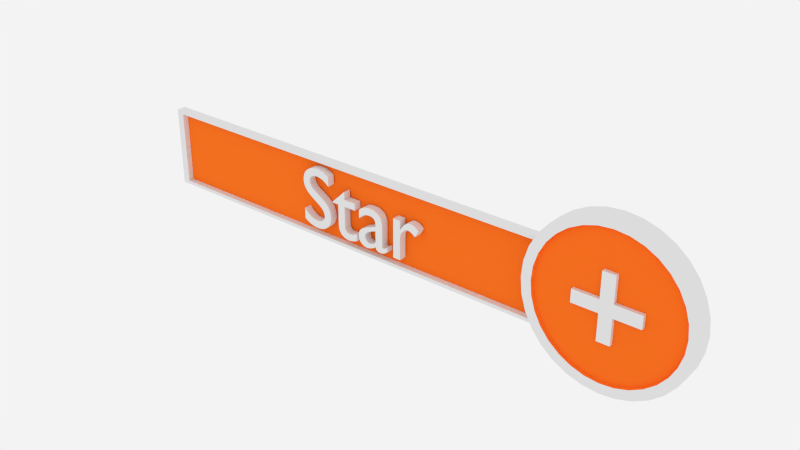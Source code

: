 # Source: Logo_Star.blend  (saved by Blender 2.63.0; exported with 4.5.12 LTS)
import bpy
from mathutils import Matrix  # noqa: F401  (used for matrix-valued properties, if any)

bpy.ops.wm.read_factory_settings(use_empty=True)
scene = bpy.context.scene
scene.name = 'Scene'

# ---- collections
col_collection_12 = bpy.data.collections.new('Collection 12'); scene.collection.children.link(col_collection_12)

# ---- materials (node trees are filled in below, after node groups)
mat_estrutura = bpy.data.materials.new('Estrutura')
mat_estrutura.alpha_threshold = 0.0
mat_estrutura.roughness = 0.5
mat_estrutura.line_color = (0.0, 0.0, 0.0, 1.0)
mat_cor_star = bpy.data.materials.new('Cor_Star')
mat_cor_star.alpha_threshold = 0.0
mat_cor_star.roughness = 0.5
mat_cor_star.line_color = (0.0, 0.0, 0.0, 1.0)

# ---- material node trees
mat_estrutura.use_nodes = True; mat_estrutura.node_tree.nodes.clear()
_N = mat_estrutura.node_tree.nodes; _L = mat_estrutura.node_tree.links
n0 = _N.new('ShaderNodeOutputMaterial'); n0.name = 'Material Output'; n0.location = (300, 300)
n0.width = 120
n1 = _N.new('ShaderNodeBsdfDiffuse'); n1.name = 'Diffuse BSDF'; n1.location = (10, 300)
_L.new(n1.outputs[0], n0.inputs[0])
n0.is_active_output = True
mat_cor_star.use_nodes = True; mat_cor_star.node_tree.nodes.clear()
_N = mat_cor_star.node_tree.nodes; _L = mat_cor_star.node_tree.links
n0 = _N.new('ShaderNodeOutputMaterial'); n0.name = 'Material Output'; n0.location = (412, 77)
n0.width = 120
n1 = _N.new('ShaderNodeBsdfDiffuse'); n1.name = 'Diffuse BSDF'; n1.location = (212, 77)
n1.inputs[0].default_value = (1.0, 0.2117, 0.01939, 1.0)
n1.inputs[1].default_value = 1.0
_L.new(n1.outputs[0], n0.inputs[0])
n0.is_active_output = True

# ---- world
world_world = bpy.data.worlds.new('World'); scene.world = world_world
world_world.color = (0.8971, 0.8971, 0.8971)
world_world.use_sun_shadow = False
world_world.sun_shadow_jitter_overblur = 0.0
world_world.cycles.sampling_method = 'MANUAL'
world_world.cycles.sample_map_resolution = 256

# ---- meshes
me_cylinder_002 = bpy.data.meshes.new('Cylinder.002')
me_cylinder_002.from_pydata([(7.069, 1.0, -1.0), (7.069, 1.0, 1.154), (7.264, 0.9808, -1.0), (7.264, 0.9808, 1.154), (7.451, 0.9239, -1.0), (7.451, 0.9239, 1.154), (7.624, 0.8315, -1.0), (7.624, 0.8315, 1.154), (7.776, 0.7071, -1.0), (7.776, 0.7071, 1.154), (7.9, 0.5556, -1.0), (7.9, 0.5556, 1.154), (7.992, 0.3827, -1.0), (7.992, 0.3827, 1.154), (8.049, 0.1951, -1.0), (8.049, 0.1951, 1.154), (8.069, 7.55e-08, -1.0), (8.069, 7.446e-08, 1.154), (8.049, -0.1951, -1.0), (8.049, -0.1951, 1.154), (7.992, -0.3827, -1.0), (7.992, -0.3827, 1.154), (7.9, -0.5556, -1.0), (7.9, -0.5556, 1.154), (7.776, -0.7071, -1.0), (7.776, -0.7071, 1.154), (7.624, -0.8315, -1.0), (7.624, -0.8315, 1.154), (7.451, -0.9239, -1.0), (7.451, -0.9239, 1.154), (7.264, -0.9808, -1.0), (7.264, -0.9808, 1.154), (7.069, -1.0, -1.0), (7.069, -1.0, 1.154), (6.873, -0.9808, -1.0), (6.873, -0.9808, 1.154), (6.686, -0.9239, -1.0), (6.686, -0.9239, 1.154), (6.513, -0.8315, -1.0), (6.513, -0.8315, 1.154), (6.361, -0.7071, -1.0), (6.361, -0.7071, 1.154), (6.237, -0.5556, -1.0), (6.237, -0.5556, 1.154), (6.145, -0.3827, -1.0), (6.145, -0.3827, 1.154), (6.088, -0.1951, -1.0), (6.088, -0.1951, 1.154), (6.069, 9.656e-07, -1.0), (6.069, 9.646e-07, 1.154), (6.088, 0.1951, -1.0), (6.088, 0.1951, 1.154), (6.145, 0.3827, -1.0), (6.145, 0.3827, 1.154), (6.237, 0.5556, -1.0), (6.237, 0.5556, 1.154), (6.361, 0.7071, -1.0), (6.361, 0.7071, 1.154), (6.513, 0.8315, -1.0), (6.513, 0.8315, 1.154), (6.686, 0.9239, -1.0), (6.686, 0.9239, 1.154), (6.873, 0.9808, -1.0), (6.873, 0.9808, 1.154), (7.069, 0.8771, 1.154), (7.24, 0.8603, 1.154), (7.404, 0.8104, 1.154), (7.556, 0.7293, 1.154), (7.689, 0.6202, 1.154), (7.798, 0.4873, 1.154), (7.879, 0.3357, 1.154), (7.929, 0.1711, 1.154), (7.946, 1.002e-07, 1.154), (7.929, -0.1711, 1.154), (7.879, -0.3357, 1.154), (7.798, -0.4873, 1.154), (7.689, -0.6202, 1.154), (7.556, -0.7293, 1.154), (7.404, -0.8104, 1.154), (7.24, -0.8603, 1.154), (7.069, -0.8771, 1.154), (6.897, -0.8603, 1.154), (6.733, -0.8104, 1.154), (6.581, -0.7293, 1.154), (6.448, -0.6202, 1.154), (6.339, -0.4873, 1.154), (6.258, -0.3357, 1.154), (6.208, -0.1711, 1.154), (6.191, 8.809e-07, 1.154), (6.208, 0.1711, 1.154), (6.258, 0.3357, 1.154), (6.339, 0.4873, 1.154), (6.448, 0.6202, 1.154), (6.581, 0.7293, 1.154), (6.733, 0.8104, 1.154), (6.897, 0.8603, 1.154), (7.069, 0.8771, 0.6289), (7.24, 0.8603, 0.6289), (7.404, 0.8104, 0.6289), (7.556, 0.7293, 0.6289), (7.689, 0.6202, 0.6289), (7.798, 0.4873, 0.6289), (7.879, 0.3357, 0.6289), (7.929, 0.1711, 0.6289), (7.946, 1.078e-07, 0.6289), (7.929, -0.1711, 0.6289), (7.879, -0.3357, 0.6289), (7.798, -0.4873, 0.6289), (7.689, -0.6202, 0.6289), (7.556, -0.7293, 0.6289), (7.404, -0.8104, 0.6289), (7.24, -0.8603, 0.6289), (7.069, -0.8771, 0.6289), (6.897, -0.8603, 0.6289), (6.733, -0.8104, 0.6289), (6.581, -0.7293, 0.6289), (6.448, -0.6202, 0.6289), (6.339, -0.4873, 0.6289), (6.258, -0.3357, 0.6289), (6.208, -0.1711, 0.6289), (6.191, 8.885e-07, 0.6289), (6.208, 0.1711, 0.6289), (6.258, 0.3357, 0.6289), (6.339, 0.4873, 0.6289), (6.448, 0.6202, 0.6289), (6.581, 0.7293, 0.6289), (6.733, 0.8104, 0.6289), (6.897, 0.8603, 0.6289), (7.069, 0.4031, 0.6289), (7.148, 0.4031, 0.6289), (7.225, 0.3773, 0.6289), (7.295, 0.3395, 0.6289), (7.357, 0.2888, 0.6289), (7.408, 0.2269, 0.6289), (7.446, 0.1563, 0.6289), (7.472, 0.07967, 0.6289), (7.472, 2.068e-07, 0.6289), (7.472, -0.07967, 0.6289), (7.446, -0.1563, 0.6289), (7.408, -0.2269, 0.6289), (7.357, -0.2888, 0.6289), (7.295, -0.3395, 0.6289), (7.225, -0.3773, 0.6289), (7.148, -0.4031, 0.6289), (7.069, -0.4031, 0.6289), (6.989, -0.4031, 0.6289), (6.912, -0.3773, 0.6289), (6.842, -0.3395, 0.6289), (6.78, -0.2888, 0.6289), (6.729, -0.2269, 0.6289), (6.691, -0.1563, 0.6289), (6.665, -0.07967, 0.6289), (6.665, 5.703e-07, 0.6289), (6.665, 0.07967, 0.6289), (6.691, 0.1563, 0.6289), (6.729, 0.2269, 0.6289), (6.78, 0.2888, 0.6289), (6.842, 0.3395, 0.6289), (6.912, 0.3773, 0.6289), (6.989, 0.4031, 0.6289), (6.989, 0.2722, 0.6289), (6.989, 0.1438, 0.6289), (6.989, 0.208, 0.6289), (6.989, 0.07967, 0.6289), (7.148, -0.07967, 0.6289), (6.989, -0.07967, 0.6289), (7.148, 0.07967, 0.6289), (6.989, 0.3363, 0.6289), (7.148, 0.1438, 0.6289), (7.148, 0.208, 0.6289), (7.148, 0.2722, 0.6289), (7.148, 0.3363, 0.6289), (7.148, -0.1438, 0.6289), (7.148, -0.208, 0.6289), (7.148, -0.2722, 0.6289), (7.148, -0.3363, 0.6289), (6.989, -0.1438, 0.6289), (6.989, -0.208, 0.6289), (6.989, -0.2722, 0.6289), (6.989, -0.3363, 0.6289), (7.069, 0.4031, 1.154), (7.148, 0.4031, 1.154), (7.472, 0.07967, 1.154), (7.472, 2.004e-07, 1.154), (7.472, -0.07967, 1.154), (7.148, -0.4031, 1.154), (7.069, -0.4031, 1.154), (6.989, -0.4031, 1.154), (6.665, -0.07967, 1.154), (6.665, 5.639e-07, 1.154), (6.665, 0.07967, 1.154), (6.989, 0.4031, 1.154), (7.148, 1.635e-07, 1.154), (7.069, 7.073e-08, 1.154), (6.989, 2.474e-07, 1.154), (6.989, 0.2722, 1.154), (6.989, 0.1438, 1.154), (6.989, 0.208, 1.154), (6.989, 0.07967, 1.154), (7.148, -0.07967, 1.154), (7.069, -0.07967, 1.154), (6.989, -0.07967, 1.154), (7.069, 0.07967, 1.154), (7.148, 0.07967, 1.154), (6.989, 0.3363, 1.154), (7.148, 0.1438, 1.154), (7.148, 0.208, 1.154), (7.148, 0.2722, 1.154), (7.148, 0.3363, 1.154), (7.069, 0.1454, 1.154), (7.069, 0.2111, 1.154), (7.069, 0.2769, 1.154), (7.069, 0.3426, 1.154), (7.148, -0.1438, 1.154), (7.148, -0.208, 1.154), (7.148, -0.2722, 1.154), (7.148, -0.3363, 1.154), (7.069, -0.1454, 1.154), (7.069, -0.2111, 1.154), (7.069, -0.2769, 1.154), (7.069, -0.3426, 1.154), (6.989, -0.1438, 1.154), (6.989, -0.208, 1.154), (6.989, -0.2722, 1.154), (6.989, -0.3363, 1.154), (0.6882, -0.5506, -0.8446), (3.563, 0.4746, -0.8446), (3.563, -0.5506, -0.8446), (0.6882, -0.03799, -0.8446), (3.563, -0.03799, -0.8446), (3.563, -0.03799, -0.3759), (2.126, 0.4746, -0.8446), (0.6882, 0.4746, -0.8446), (0.6882, -0.506, -0.8446), (5.001, -0.5506, -0.8446), (5.001, 0.4746, -0.8446), (3.563, -0.506, -0.8446), (3.563, 0.43, -0.8446), (2.126, -0.03799, -0.8446), (5.001, -0.03799, -0.8446), (3.563, -0.506, -0.3759), (3.563, 0.43, -0.3759), (5.001, -0.03799, -0.3759), (2.126, -0.03799, -0.3759), (5.001, -0.506, -0.8446), (2.126, -0.506, -0.3759), (0.6882, 0.43, -0.8446), (2.126, -0.506, -0.8446), (2.126, 0.43, -0.8446), (5.001, 0.43, -0.8446), (5.001, -0.506, -0.3759), (5.001, 0.43, -0.3759), (2.126, 0.43, -0.3759), (2.126, -0.5506, -0.8446), (0.6882, 0.43, 0.4589), (2.126, 0.4746, 0.461), (5.001, -0.5506, 0.461), (0.6882, -0.03799, 0.4589), (3.563, 0.4746, 0.461), (3.563, -0.5506, 0.461), (0.7866, 0.43, -0.3759), (3.563, -0.506, 0.461), (3.563, 0.43, 0.461), (2.126, -0.506, 0.461), (5.001, -0.506, 0.461), (0.7866, 0.43, -0.8446), (0.7866, -0.506, -0.8446), (0.7866, -0.506, -0.3759), (0.7866, -0.03799, -0.3759), (0.7866, -0.03799, -0.8446), (0.7866, -0.506, 0.461), (0.7866, -0.03799, 0.4589), (0.7866, -0.5506, 0.461), (0.7866, 0.4746, 0.461), (0.7866, 0.43, 0.461), (0.6882, -0.506, 0.4589), (5.001, 0.4746, 0.461), (2.126, -0.5506, 0.461), (5.001, 0.43, 0.461), (2.126, 0.43, 0.461), (0.7866, -0.5506, -0.8446), (0.7866, 0.4746, -0.8446), (0.6882, 0.4746, 0.4589), (0.6882, -0.5506, 0.4589), (6.222, -0.506, -0.8446), (6.222, 0.43, -0.8446), (6.138, -0.03799, -0.3759), (6.138, -0.03799, -0.8446), (6.222, -0.5506, -0.8446), (6.222, -0.506, -0.3759), (6.222, 0.43, -0.3759), (6.222, 0.4746, -0.8446), (6.222, 0.43, 0.461), (6.222, 0.4746, 0.461), (6.222, -0.5506, 0.461), (6.222, -0.506, 0.461)], [], [(0, 1, 3, 2), (2, 3, 5, 4), (4, 5, 7, 6), (6, 7, 9, 8), (8, 9, 11, 10), (10, 11, 13, 12), (12, 13, 15, 14), (14, 15, 17, 16), (16, 17, 19, 18), (18, 19, 21, 20), (20, 21, 23, 22), (22, 23, 25, 24), (24, 25, 27, 26), (26, 27, 29, 28), (28, 29, 31, 30), (30, 31, 33, 32), (32, 33, 35, 34), (34, 35, 37, 36), (36, 37, 39, 38), (38, 39, 41, 40), (40, 41, 43, 42), (42, 43, 45, 44), (44, 45, 47, 46), (46, 47, 49, 48), (48, 49, 51, 50), (50, 51, 53, 52), (52, 53, 55, 54), (54, 55, 57, 56), (56, 57, 59, 58), (58, 59, 61, 60), (11, 9, 68, 69), (62, 63, 1, 0), (60, 61, 63, 62), (0, 2, 4, 6, 8, 10, 12, 14, 16, 18, 20, 22, 24, 26, 28, 30, 32, 34, 36, 38, 40, 42, 44, 46, 48, 50, 52, 54, 56, 58, 60, 62), (85, 84, 116, 117), (9, 7, 67, 68), (7, 5, 66, 67), (5, 3, 65, 66), (1, 63, 95, 64), (63, 61, 94, 95), (61, 59, 93, 94), (59, 57, 92, 93), (57, 55, 91, 92), (55, 53, 90, 91), (53, 51, 89, 90), (51, 49, 88, 89), (49, 47, 87, 88), (47, 45, 86, 87), (3, 1, 64, 65), (45, 43, 85, 86), (43, 41, 84, 85), (41, 39, 83, 84), (39, 37, 82, 83), (37, 35, 81, 82), (35, 33, 80, 81), (33, 31, 79, 80), (31, 29, 78, 79), (29, 27, 77, 78), (27, 25, 76, 77), (25, 23, 75, 76), (23, 21, 74, 75), (21, 19, 73, 74), (19, 17, 72, 73), (17, 15, 71, 72), (15, 13, 70, 71), (13, 11, 69, 70), (120, 119, 151, 152), (82, 81, 113, 114), (79, 78, 110, 111), (76, 75, 107, 108), (73, 72, 104, 105), (70, 69, 101, 102), (67, 66, 98, 99), (64, 95, 127, 96), (93, 92, 124, 125), (90, 89, 121, 122), (87, 86, 118, 119), (84, 83, 115, 116), (81, 80, 112, 113), (78, 77, 109, 110), (75, 74, 106, 107), (72, 71, 103, 104), (69, 68, 100, 101), (66, 65, 97, 98), (95, 94, 126, 127), (92, 91, 123, 124), (89, 88, 120, 121), (86, 85, 117, 118), (83, 82, 114, 115), (80, 79, 111, 112), (77, 76, 108, 109), (74, 73, 105, 106), (71, 70, 102, 103), (68, 67, 99, 100), (65, 64, 96, 97), (94, 93, 125, 126), (91, 90, 122, 123), (88, 87, 119, 120), (117, 116, 148, 149), (114, 113, 145, 146), (111, 110, 142, 143), (108, 107, 139, 140), (105, 104, 136, 137), (102, 101, 133, 134), (99, 98, 130, 131), (96, 127, 159, 128), (125, 124, 156, 157), (122, 121, 153, 154), (119, 118, 150, 151), (116, 115, 147, 148), (113, 112, 144, 145), (110, 109, 141, 142), (107, 106, 138, 139), (104, 103, 135, 136), (101, 100, 132, 133), (98, 97, 129, 130), (127, 126, 158, 159), (124, 123, 155, 156), (121, 120, 152, 153), (118, 117, 149, 150), (115, 114, 146, 147), (112, 111, 143, 144), (109, 108, 140, 141), (106, 105, 137, 138), (103, 102, 134, 135), (100, 99, 131, 132), (97, 96, 128, 129), (126, 125, 157, 158), (123, 122, 154, 155), (174, 173, 214, 215), (205, 203, 166, 168), (221, 201, 165, 176), (203, 182, 135, 166), (224, 223, 178, 179), (163, 153, 190, 198), (128, 159, 191, 180), (204, 191, 159, 167), (179, 145, 187, 224), (167, 160, 195, 204), (137, 136, 183, 184), (172, 164, 199, 213), (175, 174, 215, 216), (164, 137, 184, 199), (152, 151, 188, 189), (222, 221, 176, 177), (162, 161, 196, 197), (201, 188, 151, 165), (216, 185, 143, 175), (129, 128, 180, 181), (159, 158, 157, 167), (167, 157, 156, 160), (160, 156, 155, 162), (162, 155, 154, 161), (161, 154, 153, 163), (166, 135, 134, 168), (168, 134, 133, 169), (169, 133, 132, 170), (170, 132, 131, 171), (131, 130, 129, 171), (171, 129, 181, 208), (208, 207, 170, 171), (206, 205, 168, 169), (144, 143, 185, 186), (173, 172, 213, 214), (153, 152, 189, 190), (223, 222, 177, 178), (161, 163, 198, 196), (143, 142, 141, 175), (175, 141, 140, 174), (174, 140, 139, 173), (173, 139, 138, 172), (172, 138, 137, 164), (165, 151, 150, 176), (176, 150, 149, 177), (177, 149, 148, 178), (178, 148, 147, 179), (147, 146, 145, 179), (208, 181, 180, 212), (224, 187, 186, 220), (199, 192, 193, 200), (198, 194, 193, 202), (204, 195, 211, 212), (191, 204, 212, 180), (213, 199, 200, 217), (194, 201, 200, 193), (196, 198, 202, 209), (192, 203, 202, 193), (199, 184, 183, 192), (192, 183, 182, 203), (188, 201, 194, 189), (189, 194, 198, 190), (207, 208, 212, 211), (206, 207, 211, 210), (205, 206, 210, 209), (203, 205, 209, 202), (195, 197, 210, 211), (197, 196, 209, 210), (201, 221, 217, 200), (221, 222, 218, 217), (222, 223, 219, 218), (223, 224, 220, 219), (185, 216, 220, 186), (216, 215, 219, 220), (215, 214, 218, 219), (214, 213, 217, 218), (145, 144, 186, 187), (160, 162, 197, 195), (136, 135, 182, 183), (207, 206, 169, 170), (248, 237, 229, 238), (251, 241, 230, 242), (229, 239, 244, 236), (228, 269, 266, 233), (280, 253, 277, 272), (230, 243, 245, 240), (261, 264, 250, 240), (247, 236, 227, 253), (291, 235, 276, 293), (269, 238, 247, 266), (238, 229, 236, 247), (265, 248, 238, 269), (237, 249, 239, 229), (246, 228, 257, 254), (281, 231, 248, 265), (286, 242, 250, 289), (242, 230, 240, 250), (290, 251, 242, 286), (289, 250, 264, 295), (241, 252, 243, 230), (263, 261, 240, 245), (275, 257, 228, 233), (256, 259, 227, 234), (226, 235, 249, 237), (232, 281, 265, 246), (231, 226, 237, 248), (281, 232, 282, 273), (272, 283, 225, 280), (255, 258, 226, 231), (236, 244, 234, 227), (294, 256, 234, 288), (235, 226, 258, 276), (260, 252, 279, 274), (263, 270, 272, 277), (264, 261, 259, 256), (243, 268, 267, 245), (295, 264, 256, 294), (254, 282, 232, 246), (252, 260, 268, 243), (273, 255, 231, 281), (233, 225, 283, 275), (261, 263, 277, 259), (252, 241, 262, 279), (276, 258, 262, 278), (253, 227, 259, 277), (293, 276, 278, 292), (241, 251, 278, 262), (273, 282, 254, 274), (233, 266, 280, 225), (255, 273, 274, 279), (271, 257, 275, 270), (274, 254, 257, 271), (270, 263, 245, 267), (258, 255, 279, 262), (270, 275, 283, 272), (292, 278, 251, 290), (274, 271, 268, 260), (271, 270, 267, 268), (246, 265, 269, 228), (266, 247, 253, 280), (235, 291, 285, 249), (244, 284, 288, 234), (249, 285, 287, 239), (239, 287, 284, 244)])
me_cylinder_002.polygons.foreach_set('material_index', [0, 0, 0, 0, 0, 0, 0, 0, 0, 0, 0, 0, 0, 0, 0, 0, 0, 0, 0, 0, 0, 0, 0, 0, 0, 0, 0, 0, 0, 0, 0, 0, 0, 1, 1, 0, 0, 0, 0, 0, 0, 0, 0, 0, 0, 0, 0, 0, 0, 0, 0, 0, 0, 0, 0, 0, 0, 0, 0, 0, 0, 0, 0, 0, 0, 0, 1, 1, 1, 1, 1, 1, 1, 1, 1, 1, 1, 1, 1, 1, 1, 1, 1, 1, 1, 1, 1, 1, 1, 1, 1, 1, 1, 1, 1, 1, 1, 1, 1, 1, 1, 1, 1, 1, 1, 1, 1, 1, 1, 1, 1, 1, 1, 1, 1, 1, 1, 1, 1, 1, 1, 1, 1, 1, 1, 1, 1, 1, 1, 0, 0, 0, 0, 0, 0, 0, 0, 0, 0, 0, 0, 0, 0, 0, 0, 0, 0, 0, 0, 1, 1, 1, 1, 1, 1, 1, 1, 1, 1, 0, 0, 0, 0, 0, 0, 0, 0, 1, 1, 1, 1, 1, 1, 1, 1, 1, 1, 0, 0, 0, 0, 0, 0, 0, 0, 0, 0, 0, 0, 0, 0, 0, 0, 0, 0, 0, 0, 0, 0, 0, 0, 0, 0, 0, 0, 0, 0, 0, 0, 1, 1, 1, 1, 0, 1, 0, 1, 0, 1, 1, 1, 1, 0, 1, 1, 1, 1, 0, 1, 0, 0, 0, 1, 1, 1, 0, 0, 0, 1, 0, 0, 0, 0, 0, 1, 0, 0, 1, 0, 0, 0, 0, 0, 0, 0, 0, 0, 1, 0, 0, 0, 0, 0, 0, 0, 0, 0, 1, 1, 1, 1, 1, 1])
_uv = me_cylinder_002.uv_layers.new(name='UVMap')
_uv.uv.foreach_set('vector', [0.1993, 0.427, 8.53e-05, 0.4276, 0.0, 0.3998, 0.1992, 0.3992, 0.7501, 0.3992, 0.9493, 0.3998, 0.9492, 0.4325, 0.75, 0.4318, 0.75, 0.4318, 0.9492, 0.4325, 0.9491, 0.4688, 0.7499, 0.4682, 0.7499, 0.4682, 0.9491, 0.4688, 0.949, 0.5073, 0.7498, 0.5067, 0.7498, 0.5067, 0.949, 0.5073, 0.9489, 0.5467, 0.7497, 0.546, 0.7497, 0.546, 0.9489, 0.5467, 0.9488, 0.5852, 0.7496, 0.5846, 0.7496, 0.5846, 0.9488, 0.5852, 0.9487, 0.6215, 0.7495, 0.6209, 0.7495, 0.6209, 0.9487, 0.6215, 0.9486, 0.6542, 0.7494, 0.6536, 0.7494, 0.6536, 0.9486, 0.6542, 0.9485, 0.682, 0.7493, 0.6814, 0.2, 0.9643, 0.0007806, 0.9649, 0.0006803, 0.9322, 0.1999, 0.9316, 0.1999, 0.9316, 0.0006803, 0.9322, 0.0005689, 0.8959, 0.1998, 0.8953, 0.1998, 0.8953, 0.0005689, 0.8959, 0.0004506, 0.8573, 0.1997, 0.8567, 0.1997, 0.8567, 0.0004506, 0.8573, 0.00033, 0.818, 0.1995, 0.8174, 0.1995, 0.8174, 0.00033, 0.818, 0.0002117, 0.7794, 0.1994, 0.7788, 0.1994, 0.7788, 0.0002117, 0.7794, 0.0001003, 0.7431, 0.1993, 0.7425, 0.1993, 0.7425, 0.0001003, 0.7431, 0.0, 0.7104, 0.1992, 0.7098, 0.9493, 0.9643, 0.7501, 0.9649, 0.7501, 0.9371, 0.9493, 0.9365, 0.9493, 0.9365, 0.7501, 0.9371, 0.75, 0.9044, 0.9492, 0.9038, 0.9492, 0.9038, 0.75, 0.9044, 0.7498, 0.8681, 0.949, 0.8675, 0.949, 0.8675, 0.7498, 0.8681, 0.7497, 0.8295, 0.9489, 0.8289, 0.9489, 0.8289, 0.7497, 0.8295, 0.7496, 0.7902, 0.9488, 0.7896, 0.9488, 0.7896, 0.7496, 0.7902, 0.7495, 0.7516, 0.9487, 0.751, 0.9487, 0.751, 0.7495, 0.7516, 0.7494, 0.7153, 0.9486, 0.7147, 0.9486, 0.7147, 0.7494, 0.7153, 0.7493, 0.6826, 0.9485, 0.682, 0.2002, 0.7092, 0.0009512, 0.7098, 0.0008659, 0.682, 0.2001, 0.6814, 0.2001, 0.6814, 0.0008659, 0.682, 0.0007656, 0.6493, 0.2, 0.6487, 0.2, 0.6487, 0.0007656, 0.6493, 0.0006542, 0.613, 0.1999, 0.6124, 0.1999, 0.6124, 0.0006542, 0.613, 0.0005359, 0.5745, 0.1997, 0.5738, 0.1997, 0.5738, 0.0005359, 0.5745, 0.0004153, 0.5351, 0.1996, 0.5345, 0.1996, 0.5345, 0.0004153, 0.5351, 0.000297, 0.4966, 0.1995, 0.496, 0.3992, 0.1799, 0.4068, 0.1414, 0.4304, 0.1485, 0.4237, 0.1823, 0.1994, 0.4596, 0.0001856, 0.4603, 8.53e-05, 0.4276, 0.1993, 0.427, 0.1995, 0.496, 0.000297, 0.4966, 0.0001856, 0.4603, 0.1994, 0.4596, 0.105, 0.3764, 0.07236, 0.3546, 0.04456, 0.3268, 0.02272, 0.2941, 0.007672, 0.2578, 1.231e-06, 0.2192, 0.0, 0.1799, 0.007668, 0.1414, 0.02271, 0.105, 0.04455, 0.07236, 0.07235, 0.04456, 0.105, 0.02272, 0.1414, 0.007672, 0.1799, 1.255e-06, 0.2192, 0.0, 0.2578, 0.007669, 0.2941, 0.02271, 0.3268, 0.04455, 0.3546, 0.07235, 0.3764, 0.105, 0.3915, 0.1414, 0.3992, 0.1799, 0.3992, 0.2192, 0.3915, 0.2578, 0.3764, 0.2941, 0.3546, 0.3268, 0.3268, 0.3546, 0.2941, 0.3764, 0.2578, 0.3915, 0.2192, 0.3992, 0.1799, 0.3992, 0.1414, 0.3915, 0.9205, 0.09435, 0.9206, 0.1288, 0.7987, 0.1292, 0.7986, 0.09472, 0.4068, 0.1414, 0.4219, 0.105, 0.4436, 0.1167, 0.4304, 0.1485, 0.4219, 0.105, 0.4437, 0.07235, 0.4628, 0.08799, 0.4436, 0.1167, 0.4437, 0.07235, 0.4715, 0.04456, 0.4871, 0.06361, 0.4628, 0.08799, 0.5042, 0.02271, 0.5405, 0.00767, 0.5477, 0.03125, 0.5158, 0.04445, 0.5405, 0.00767, 0.5791, 3.586e-08, 0.5815, 0.02452, 0.5477, 0.03125, 0.5791, 3.586e-08, 0.6184, 0.0, 0.616, 0.02452, 0.5815, 0.02452, 0.6184, 0.0, 0.657, 0.00767, 0.6498, 0.03125, 0.616, 0.02452, 0.657, 0.00767, 0.6933, 0.02271, 0.6817, 0.04445, 0.6498, 0.03125, 0.6933, 0.02271, 0.726, 0.04456, 0.7103, 0.06361, 0.6817, 0.04445, 0.726, 0.04456, 0.7538, 0.07235, 0.7347, 0.08799, 0.7103, 0.06361, 0.7538, 0.07235, 0.7756, 0.105, 0.7539, 0.1167, 0.7347, 0.08799, 0.7756, 0.105, 0.7906, 0.1414, 0.7671, 0.1485, 0.7539, 0.1167, 0.7906, 0.1414, 0.7983, 0.1799, 0.7738, 0.1823, 0.7671, 0.1485, 0.4715, 0.04456, 0.5042, 0.02271, 0.5158, 0.04445, 0.4871, 0.06361, 0.7983, 0.1799, 0.7983, 0.2192, 0.7738, 0.2168, 0.7738, 0.1823, 0.7983, 0.2192, 0.7906, 0.2578, 0.7671, 0.2506, 0.7738, 0.2168, 0.7906, 0.2578, 0.7756, 0.2941, 0.7539, 0.2825, 0.7671, 0.2506, 0.7756, 0.2941, 0.7538, 0.3268, 0.7347, 0.3112, 0.7539, 0.2825, 0.7538, 0.3268, 0.726, 0.3546, 0.7103, 0.3356, 0.7347, 0.3112, 0.726, 0.3546, 0.6933, 0.3764, 0.6817, 0.3547, 0.7103, 0.3356, 0.6933, 0.3764, 0.657, 0.3915, 0.6498, 0.3679, 0.6817, 0.3547, 0.657, 0.3915, 0.6184, 0.3992, 0.616, 0.3746, 0.6498, 0.3679, 0.6184, 0.3992, 0.5791, 0.3992, 0.5815, 0.3746, 0.616, 0.3746, 0.5791, 0.3992, 0.5405, 0.3915, 0.5477, 0.3679, 0.5815, 0.3746, 0.5405, 0.3915, 0.5042, 0.3764, 0.5158, 0.3547, 0.5477, 0.3679, 0.5042, 0.3764, 0.4715, 0.3546, 0.4871, 0.3356, 0.5158, 0.3547, 0.4715, 0.3546, 0.4437, 0.3268, 0.4628, 0.3112, 0.4871, 0.3356, 0.4437, 0.3268, 0.4219, 0.2941, 0.4436, 0.2825, 0.4628, 0.3112, 0.4219, 0.2941, 0.4068, 0.2578, 0.4304, 0.2506, 0.4436, 0.2825, 0.4068, 0.2578, 0.3992, 0.2192, 0.4237, 0.2168, 0.4304, 0.2506, 0.3992, 0.2192, 0.3992, 0.1799, 0.4237, 0.1823, 0.4237, 0.2168, 0.6858, 0.4382, 0.7102, 0.4626, 0.6379, 0.5219, 0.6255, 0.5117, 0.9208, 0.1945, 0.9209, 0.2232, 0.799, 0.2236, 0.7989, 0.1949, 0.5211, 0.7779, 0.5212, 0.8098, 0.3993, 0.8102, 0.3992, 0.7783, 0.5214, 0.8781, 0.5215, 0.9119, 0.3997, 0.9123, 0.3996, 0.8785, 0.2765, 0.919, 0.2766, 0.8947, 0.3985, 0.895, 0.3984, 0.9194, 0.2768, 0.8341, 0.2769, 0.8003, 0.3988, 0.8007, 0.3987, 0.8345, 0.2771, 0.732, 0.2772, 0.7002, 0.3991, 0.7005, 0.399, 0.7324, 0.3984, 0.4235, 0.3985, 0.4522, 0.2766, 0.4526, 0.2765, 0.4239, 0.3987, 0.5179, 0.3988, 0.5524, 0.2769, 0.5527, 0.2768, 0.5183, 0.399, 0.6181, 0.3991, 0.6467, 0.2772, 0.6471, 0.2771, 0.6184, 0.9203, 0.02867, 0.9204, 0.06053, 0.7985, 0.0609, 0.7984, 0.02905, 0.9206, 0.1288, 0.9207, 0.1627, 0.7988, 0.163, 0.7987, 0.1292, 0.9209, 0.2232, 0.921, 0.2476, 0.7991, 0.2479, 0.799, 0.2236, 0.5212, 0.8098, 0.5213, 0.8436, 0.3994, 0.844, 0.3993, 0.8102, 0.5215, 0.9119, 0.5216, 0.9438, 0.3998, 0.9442, 0.3997, 0.9123, 0.2766, 0.8947, 0.2767, 0.866, 0.3986, 0.8664, 0.3985, 0.895, 0.2769, 0.8003, 0.277, 0.7658, 0.3989, 0.7662, 0.3988, 0.8007, 0.2772, 0.7002, 0.2773, 0.6715, 0.3992, 0.6719, 0.3991, 0.7005, 0.3985, 0.4522, 0.3986, 0.4841, 0.2767, 0.4844, 0.2766, 0.4526, 0.3988, 0.5524, 0.3989, 0.5862, 0.277, 0.5866, 0.2769, 0.5527, 0.3991, 0.6467, 0.3992, 0.6711, 0.2773, 0.6715, 0.2772, 0.6471, 0.9204, 0.06053, 0.9205, 0.09435, 0.7986, 0.09472, 0.7985, 0.0609, 0.9207, 0.1627, 0.9208, 0.1945, 0.7989, 0.1949, 0.7988, 0.163, 0.521, 0.7493, 0.5211, 0.7779, 0.3992, 0.7783, 0.3992, 0.7496, 0.5213, 0.8436, 0.5214, 0.8781, 0.3996, 0.8785, 0.3994, 0.844, 0.5216, 0.9438, 0.5217, 0.9725, 0.3998, 0.9728, 0.3998, 0.9442, 0.2767, 0.866, 0.2768, 0.8341, 0.3987, 0.8345, 0.3986, 0.8664, 0.277, 0.7658, 0.2771, 0.732, 0.399, 0.7324, 0.3989, 0.7662, 0.3983, 0.3992, 0.3984, 0.4235, 0.2765, 0.4239, 0.2764, 0.3995, 0.3986, 0.4841, 0.3987, 0.5179, 0.2768, 0.5183, 0.2767, 0.4844, 0.3989, 0.5862, 0.399, 0.6181, 0.2771, 0.6184, 0.277, 0.5866, 0.9202, 0.0, 0.9203, 0.02867, 0.7984, 0.02905, 0.7983, 0.0003739, 0.7425, 0.5232, 0.7493, 0.557, 0.6557, 0.5662, 0.6526, 0.5504, 0.7425, 0.6253, 0.7293, 0.6571, 0.6468, 0.6132, 0.6526, 0.598, 0.6858, 0.7102, 0.6571, 0.7293, 0.6128, 0.6464, 0.6266, 0.6379, 0.5915, 0.7493, 0.557, 0.7493, 0.5662, 0.6557, 0.5822, 0.6557, 0.4913, 0.7293, 0.4626, 0.7102, 0.5229, 0.6367, 0.5353, 0.6468, 0.4191, 0.6571, 0.4059, 0.6253, 0.4958, 0.598, 0.502, 0.6128, 0.3992, 0.557, 0.4059, 0.5232, 0.4958, 0.5504, 0.4927, 0.5662, 0.4382, 0.4626, 0.4626, 0.4382, 0.5219, 0.5106, 0.5117, 0.5229, 0.5232, 0.4059, 0.557, 0.3992, 0.5662, 0.4927, 0.5504, 0.4958, 0.6253, 0.4059, 0.6571, 0.4191, 0.6132, 0.5016, 0.598, 0.4958, 0.7102, 0.4626, 0.7293, 0.4913, 0.6464, 0.5356, 0.6379, 0.5219, 0.7493, 0.557, 0.7493, 0.5915, 0.6557, 0.5822, 0.6557, 0.5662, 0.7293, 0.6571, 0.7102, 0.6858, 0.6367, 0.6255, 0.6468, 0.6132, 0.6571, 0.7293, 0.6253, 0.7425, 0.598, 0.6526, 0.6128, 0.6464, 0.557, 0.7493, 0.5232, 0.7425, 0.5504, 0.6526, 0.5662, 0.6557, 0.4626, 0.7102, 0.4382, 0.6858, 0.5106, 0.6266, 0.5229, 0.6367, 0.4059, 0.6253, 0.3992, 0.5915, 0.4927, 0.5822, 0.4958, 0.598, 0.4059, 0.5232, 0.4191, 0.4913, 0.5016, 0.5353, 0.4958, 0.5504, 0.4626, 0.4382, 0.4913, 0.4191, 0.5356, 0.502, 0.5219, 0.5106, 0.557, 0.3992, 0.5915, 0.3992, 0.5822, 0.4927, 0.5662, 0.4927, 0.6571, 0.4191, 0.6858, 0.4382, 0.6255, 0.5117, 0.6132, 0.5016, 0.7293, 0.4913, 0.7425, 0.5232, 0.6526, 0.5504, 0.6464, 0.5356, 0.7493, 0.5915, 0.7425, 0.6253, 0.6526, 0.598, 0.6557, 0.5822, 0.7102, 0.6858, 0.6858, 0.7102, 0.6266, 0.6379, 0.6367, 0.6255, 0.6253, 0.7425, 0.5915, 0.7493, 0.5822, 0.6557, 0.598, 0.6526, 0.5232, 0.7425, 0.4913, 0.7293, 0.5353, 0.6468, 0.5504, 0.6526, 0.4382, 0.6858, 0.4191, 0.6571, 0.502, 0.6128, 0.5106, 0.6266, 0.3992, 0.5915, 0.3992, 0.557, 0.4927, 0.5662, 0.4927, 0.5822, 0.4191, 0.4913, 0.4382, 0.4626, 0.5117, 0.5229, 0.5016, 0.5353, 0.4913, 0.4191, 0.5232, 0.4059, 0.5504, 0.4958, 0.5356, 0.502, 0.5915, 0.3992, 0.6253, 0.4059, 0.598, 0.4958, 0.5822, 0.4927, 0.2305, 0.9053, 0.2206, 0.9053, 0.22, 0.7367, 0.23, 0.7367, 0.9612, 3.052e-05, 0.9711, 0.0, 0.9716, 0.1686, 0.9617, 0.1686, 0.2409, 0.3993, 0.2508, 0.3993, 0.2503, 0.5679, 0.2404, 0.5679, 0.921, 0.1689, 0.9711, 0.1687, 0.9716, 0.3373, 0.9215, 0.3375, 0.211, 0.3992, 0.221, 0.3992, 0.2205, 0.5678, 0.2105, 0.5678, 0.7093, 0.9179, 0.6592, 0.918, 0.6587, 0.7494, 0.7088, 0.7493, 0.7369, 0.9179, 0.7246, 0.9179, 0.7241, 0.7493, 0.7364, 0.7493, 0.9896, 0.6821, 1.0, 0.6822, 0.9995, 0.8508, 0.9891, 0.8507, 0.2105, 0.5678, 0.2002, 0.5677, 0.2007, 0.3992, 0.211, 0.3992, 0.9891, 0.8507, 0.9792, 0.8507, 0.9797, 0.6821, 0.9896, 0.6821, 0.2764, 0.9051, 0.2641, 0.9051, 0.2636, 0.7365, 0.2759, 0.7365, 0.2106, 0.9053, 0.2007, 0.9054, 0.2002, 0.7368, 0.2101, 0.7368, 0.2405, 0.9052, 0.2305, 0.9053, 0.23, 0.7367, 0.2399, 0.7367, 0.2508, 0.7365, 0.2007, 0.7366, 0.2002, 0.5681, 0.2503, 0.5679, 0.2636, 0.5678, 0.2512, 0.5677, 0.2517, 0.3992, 0.2641, 0.3992, 0.2309, 0.3993, 0.2409, 0.3993, 0.2404, 0.5679, 0.2304, 0.5678, 0.9692, 0.8507, 0.9593, 0.8506, 0.9598, 0.682, 0.9698, 0.6821, 0.9499, 0.5133, 1.0, 0.5134, 0.9995, 0.682, 0.9493, 0.6819, 0.2399, 0.7367, 0.2503, 0.7366, 0.2508, 0.9052, 0.2405, 0.9052, 0.7493, 0.9179, 0.7369, 0.9179, 0.7364, 0.7493, 0.7488, 0.7493, 0.5219, 0.5106, 0.5356, 0.502, 0.5504, 0.4958, 0.5322, 0.5191, 0.5322, 0.5191, 0.5504, 0.4958, 0.5662, 0.4927, 0.5422, 0.5272, 0.5422, 0.5272, 0.5662, 0.4927, 0.5822, 0.4927, 0.5521, 0.5354, 0.5521, 0.5354, 0.5822, 0.4927, 0.598, 0.4958, 0.5621, 0.5436, 0.5621, 0.5436, 0.598, 0.4958, 0.6132, 0.5016, 0.572, 0.5517, 0.5517, 0.5764, 0.5106, 0.6266, 0.502, 0.6128, 0.5418, 0.5683, 0.5418, 0.5683, 0.502, 0.6128, 0.4958, 0.598, 0.5318, 0.5601, 0.5318, 0.5601, 0.4958, 0.598, 0.4927, 0.5822, 0.5219, 0.5519, 0.5219, 0.5519, 0.4927, 0.5822, 0.4927, 0.5662, 0.5119, 0.5438, 0.4927, 0.5662, 0.4958, 0.5504, 0.5016, 0.5353, 0.5119, 0.5438, 0.9318, 0.1687, 0.9215, 0.1687, 0.921, 0.0001538, 0.9313, 0.000122, 0.9313, 0.000122, 0.9413, 9.151e-05, 0.9418, 0.1687, 0.9318, 0.1687, 0.9512, 6.104e-05, 0.9612, 3.052e-05, 0.9617, 0.1686, 0.9517, 0.1686, 0.2636, 0.7364, 0.2512, 0.7364, 0.2517, 0.5678, 0.2641, 0.5679, 0.2206, 0.9053, 0.2106, 0.9053, 0.2101, 0.7368, 0.22, 0.7367, 0.2759, 0.5678, 0.2636, 0.5678, 0.2641, 0.3992, 0.2764, 0.3992, 0.221, 0.3992, 0.2309, 0.3993, 0.2304, 0.5678, 0.2205, 0.5678, 0.9593, 0.8506, 0.9493, 0.8506, 0.9499, 0.682, 0.9598, 0.682, 0.6266, 0.6379, 0.6128, 0.6464, 0.598, 0.6526, 0.6162, 0.6294, 0.6162, 0.6294, 0.598, 0.6526, 0.5822, 0.6557, 0.6063, 0.6212, 0.6063, 0.6212, 0.5822, 0.6557, 0.5662, 0.6557, 0.5963, 0.613, 0.5963, 0.613, 0.5662, 0.6557, 0.5504, 0.6526, 0.5864, 0.6049, 0.5864, 0.6049, 0.5504, 0.6526, 0.5353, 0.6468, 0.5764, 0.5967, 0.5967, 0.572, 0.6379, 0.5219, 0.6464, 0.5356, 0.6067, 0.5801, 0.6067, 0.5801, 0.6464, 0.5356, 0.6526, 0.5504, 0.6166, 0.5883, 0.6166, 0.5883, 0.6526, 0.5504, 0.6557, 0.5662, 0.6266, 0.5965, 0.6266, 0.5965, 0.6557, 0.5662, 0.6557, 0.5822, 0.6365, 0.6047, 0.6557, 0.5822, 0.6526, 0.598, 0.6468, 0.6132, 0.6365, 0.6047, 0.5312, 0.7813, 0.5217, 0.7719, 0.533, 0.7606, 0.5416, 0.7692, 0.6492, 0.8541, 0.6587, 0.8636, 0.6474, 0.8749, 0.6388, 0.8663, 0.5902, 0.8403, 0.5789, 0.829, 0.5902, 0.8178, 0.6015, 0.829, 0.5902, 0.7951, 0.6015, 0.8064, 0.5902, 0.8178, 0.5789, 0.8065, 0.5538, 0.7587, 0.5629, 0.7678, 0.5509, 0.7785, 0.5416, 0.7692, 0.5443, 0.7493, 0.5538, 0.7587, 0.5416, 0.7692, 0.533, 0.7606, 0.5993, 0.8494, 0.5902, 0.8403, 0.6015, 0.829, 0.6108, 0.8384, 0.6015, 0.8064, 0.6128, 0.8177, 0.6015, 0.829, 0.5902, 0.8178, 0.5811, 0.786, 0.5902, 0.7951, 0.5789, 0.8065, 0.5696, 0.7971, 0.5789, 0.829, 0.5676, 0.8177, 0.5789, 0.8065, 0.5902, 0.8178, 0.5902, 0.8403, 0.5443, 0.8862, 0.533, 0.8749, 0.5789, 0.829, 0.5789, 0.829, 0.533, 0.8749, 0.5217, 0.8636, 0.5676, 0.8177, 0.6587, 0.7719, 0.6128, 0.8177, 0.6015, 0.8064, 0.6474, 0.7606, 0.6474, 0.7606, 0.6015, 0.8064, 0.5902, 0.7951, 0.6361, 0.7493, 0.5403, 0.7904, 0.5312, 0.7813, 0.5416, 0.7692, 0.5509, 0.7785, 0.5494, 0.7995, 0.5403, 0.7904, 0.5509, 0.7785, 0.5602, 0.7878, 0.5585, 0.8086, 0.5494, 0.7995, 0.5602, 0.7878, 0.5696, 0.7971, 0.5676, 0.8177, 0.5585, 0.8086, 0.5696, 0.7971, 0.5789, 0.8065, 0.5629, 0.7678, 0.572, 0.7769, 0.5602, 0.7878, 0.5509, 0.7785, 0.572, 0.7769, 0.5811, 0.786, 0.5696, 0.7971, 0.5602, 0.7878, 0.6128, 0.8177, 0.6219, 0.8268, 0.6108, 0.8384, 0.6015, 0.829, 0.6219, 0.8268, 0.631, 0.8359, 0.6201, 0.8477, 0.6108, 0.8384, 0.631, 0.8359, 0.6401, 0.845, 0.6295, 0.857, 0.6201, 0.8477, 0.6401, 0.845, 0.6492, 0.8541, 0.6388, 0.8663, 0.6295, 0.857, 0.6361, 0.8862, 0.6266, 0.8767, 0.6388, 0.8663, 0.6474, 0.8749, 0.6266, 0.8767, 0.6175, 0.8676, 0.6295, 0.857, 0.6388, 0.8663, 0.6175, 0.8676, 0.6084, 0.8585, 0.6201, 0.8477, 0.6295, 0.857, 0.6084, 0.8585, 0.5993, 0.8494, 0.6108, 0.8384, 0.6201, 0.8477, 0.2759, 0.7365, 0.2636, 0.7364, 0.2641, 0.5679, 0.2764, 0.5679, 0.9792, 0.8507, 0.9692, 0.8507, 0.9698, 0.6821, 0.9797, 0.6821, 0.2641, 0.9051, 0.2517, 0.9051, 0.2512, 0.7366, 0.2636, 0.7365, 0.9413, 9.151e-05, 0.9512, 6.104e-05, 0.9517, 0.1686, 0.9418, 0.1687, 0.05167, 0.7256, 0.05241, 0.4838, 0.1033, 0.4839, 0.1026, 0.7257, 0.2598, 0.7259, 0.2591, 0.4841, 0.31, 0.4839, 0.3107, 0.7257, 0.1033, 0.4839, 0.1041, 0.2421, 0.155, 0.2423, 0.1543, 0.4841, 0.1018, 0.9675, 0.1022, 0.8466, 0.1531, 0.8468, 0.1528, 0.9677, 0.8056, 0.8463, 0.8053, 0.7254, 0.8053, 0.7254, 0.8056, 0.8463, 0.31, 0.4839, 0.3092, 0.2421, 0.3602, 0.242, 0.3609, 0.4838, 0.3609, 0.4838, 0.3617, 0.7256, 0.3617, 0.7256, 0.3609, 0.4838, 0.1535, 0.7259, 0.1543, 0.4841, 0.2052, 0.4842, 0.2044, 0.7261, 0.4139, 0.182, 0.4141, 0.2424, 0.4141, 0.2424, 0.4139, 0.182, 0.1022, 0.8466, 0.1026, 0.7257, 0.1535, 0.7259, 0.1531, 0.8468, 0.1026, 0.7257, 0.1033, 0.4839, 0.1543, 0.4841, 0.1535, 0.7259, 0.05129, 0.8465, 0.05167, 0.7256, 0.1026, 0.7257, 0.1022, 0.8466, 0.05241, 0.4838, 0.05315, 0.242, 0.1041, 0.2421, 0.1033, 0.4839, 0.9998, 0.1528, 0.9997, 0.1018, 0.9997, 0.1018, 0.9998, 0.1528, 0.0003709, 0.8463, 0.0007418, 0.7254, 0.05167, 0.7256, 0.05129, 0.8465, 0.3109, 0.7862, 0.3107, 0.7257, 0.3617, 0.7256, 0.3618, 0.786, 0.3107, 0.7257, 0.31, 0.4839, 0.3609, 0.4838, 0.3617, 0.7256, 0.26, 0.7863, 0.2598, 0.7259, 0.3107, 0.7257, 0.3109, 0.7862, 0.3618, 0.786, 0.3617, 0.7256, 0.3617, 0.7256, 0.3618, 0.786, 0.2591, 0.4841, 0.2583, 0.2423, 0.3092, 0.2421, 0.31, 0.4839, 0.3602, 0.242, 0.3609, 0.4838, 0.3609, 0.4838, 0.3602, 0.242, 0.9995, 0.05092, 0.9997, 0.1018, 0.9997, 0.1018, 0.9995, 0.05092, 0.8038, 0.2418, 0.8045, 0.4836, 0.8045, 0.4836, 0.8038, 0.2418, 0.001484, 0.4836, 0.002225, 0.2418, 0.05315, 0.242, 0.05241, 0.4838, 0.0, 0.9672, 0.0003709, 0.8463, 0.05129, 0.8465, 0.05092, 0.9674, 0.0007418, 0.7254, 0.001484, 0.4836, 0.05241, 0.4838, 0.05167, 0.7256, 0.4159, 0.8469, 0.4163, 0.9678, 0.4163, 0.9678, 0.4159, 0.8469, 0.8056, 0.8463, 0.806, 0.9672, 0.806, 0.9672, 0.8056, 0.8463, 0.4155, 0.726, 0.4148, 0.4842, 0.4148, 0.4842, 0.4155, 0.726, 0.1543, 0.4841, 0.155, 0.2423, 0.2059, 0.2424, 0.2052, 0.4842, 0.8036, 0.1814, 0.8038, 0.2418, 0.8038, 0.2418, 0.8036, 0.1814, 0.4141, 0.2424, 0.4148, 0.4842, 0.4148, 0.4842, 0.4141, 0.2424, 0.258, 0.1214, 0.2583, 0.2423, 0.2583, 0.2423, 0.258, 0.1214, 0.3602, 0.242, 0.3598, 0.1211, 0.4107, 0.1209, 0.4111, 0.2418, 0.3617, 0.7256, 0.3609, 0.4838, 0.4118, 0.4836, 0.4126, 0.7254, 0.3092, 0.2421, 0.3089, 0.1212, 0.3598, 0.1211, 0.3602, 0.242, 0.3618, 0.786, 0.3617, 0.7256, 0.4126, 0.7254, 0.4128, 0.7859, 0.9998, 0.1528, 1.0, 0.2037, 1.0, 0.2037, 0.9998, 0.1528, 0.2583, 0.2423, 0.258, 0.1214, 0.3089, 0.1212, 0.3092, 0.2421, 0.4159, 0.8469, 0.4155, 0.726, 0.4155, 0.726, 0.4159, 0.8469, 0.9995, 0.05092, 0.9994, 0.0, 0.9994, 0.0, 0.9995, 0.05092, 0.3609, 0.4838, 0.3602, 0.242, 0.4111, 0.2418, 0.4118, 0.4836, 0.2583, 0.2423, 0.2591, 0.4841, 0.2591, 0.4841, 0.2583, 0.2423, 0.2089, 0.7261, 0.2081, 0.4842, 0.2591, 0.4841, 0.2598, 0.7259, 0.8053, 0.7254, 0.8045, 0.4836, 0.8045, 0.4836, 0.8053, 0.7254, 0.2091, 0.7865, 0.2089, 0.7261, 0.2598, 0.7259, 0.26, 0.7863, 0.2591, 0.4841, 0.2598, 0.7259, 0.2598, 0.7259, 0.2591, 0.4841, 0.207, 0.1215, 0.2067, 0.0006248, 0.2576, 0.0004686, 0.258, 0.1214, 0.1528, 0.9677, 0.1531, 0.8468, 0.2041, 0.847, 0.2037, 0.9679, 0.2074, 0.2424, 0.207, 0.1215, 0.258, 0.1214, 0.2583, 0.2423, 0.3089, 0.1212, 0.3085, 0.0003124, 0.3594, 0.0001562, 0.3598, 0.1211, 0.258, 0.1214, 0.2576, 0.0004686, 0.3085, 0.0003124, 0.3089, 0.1212, 0.3598, 0.1211, 0.3602, 0.242, 0.3602, 0.242, 0.3598, 0.1211, 0.2081, 0.4842, 0.2074, 0.2424, 0.2583, 0.2423, 0.2591, 0.4841, 0.3598, 0.1211, 0.3594, 0.0001562, 0.4104, 0.0, 0.4107, 0.1209, 0.26, 0.7863, 0.2598, 0.7259, 0.2598, 0.7259, 0.26, 0.7863, 0.258, 0.1214, 0.3089, 0.1212, 0.3089, 0.1212, 0.258, 0.1214, 0.3089, 0.1212, 0.3598, 0.1211, 0.3598, 0.1211, 0.3089, 0.1212, 0.05092, 0.9674, 0.05129, 0.8465, 0.1022, 0.8466, 0.1018, 0.9675, 0.1531, 0.8468, 0.1535, 0.7259, 0.2044, 0.7261, 0.2041, 0.847, 0.002225, 0.2418, 0.002411, 0.1814, 0.05333, 0.1815, 0.05315, 0.242, 0.155, 0.2423, 0.1552, 0.1818, 0.2061, 0.182, 0.2059, 0.2424, 0.05315, 0.242, 0.05333, 0.1815, 0.1043, 0.1817, 0.1041, 0.2421, 0.1041, 0.2421, 0.1043, 0.1817, 0.1552, 0.1818, 0.155, 0.2423])
me_cylinder_002.materials.append(mat_estrutura)
me_cylinder_002.materials.append(mat_cor_star)
me_cylinder_002.use_remesh_preserve_volume = False
me_cylinder_002.use_remesh_preserve_attributes = False
me_cylinder_002.use_mirror_vertex_groups = False
me_cylinder_002.update()

# ---- curves / text
txt_text_004 = bpy.data.curves.new('Text.004', 'FONT')
txt_text_004.dimensions = '2D'
txt_text_004.body = 'Star'
txt_text_004.materials.append(mat_estrutura)
txt_text_004.use_path_clamp = True
txt_text_004.bevel_resolution = 0

# ---- objects
ob_cylinder = bpy.data.objects.new('Cylinder', me_cylinder_002)
ob_text_001 = bpy.data.objects.new('Text.001', txt_text_004)

# ---- transforms, parenting, visibility, modifiers, constraints
ob_cylinder.location = (-0.8661, 0.02206, 0.0)
ob_cylinder.rotation_euler = (1.571, -0.0, 0.0)
ob_cylinder.scale = (0.2454, 0.2451, 0.02184)
ob_cylinder.lineart.crease_threshold = 0.0
ob_text_001.location = (-0.15, 0.001861, -0.09708)
ob_text_001.rotation_euler = (1.571, -0.0, 0.0)
ob_text_001.scale = (0.2714, 0.271, 0.271)
ob_text_001.lineart.crease_threshold = 0.0
_m = ob_text_001.modifiers.new('Solidify', 'SOLIDIFY')
_m.thickness = 0.08873
_m.nonmanifold_thickness_mode = 'FIXED'
_m.nonmanifold_merge_threshold = 0.0003

# ---- collection membership
col_collection_12.objects.link(ob_cylinder)
col_collection_12.objects.link(ob_text_001)

# ---- scene / render settings (as saved in the file)
scene.frame_start = 1; scene.frame_end = 250; scene.frame_set(0)
scene.render.engine = 'CYCLES'
scene.render.image_settings.compression = 0
scene.render.dither_intensity = 0.0
scene.render.film_transparent = True
scene.render.bake_margin = 2
scene.render.bake_bias = 0.0
scene.cycles.use_denoising = False
scene.cycles.samples = 500
scene.cycles.sampling_pattern = 'TABULATED_SOBOL'
scene.cycles.light_sampling_threshold = 0.0
scene.cycles.use_adaptive_sampling = False
scene.cycles.use_light_tree = False
scene.cycles.blur_glossy = 0.0
scene.cycles.volume_bounces = 1
scene.cycles.pixel_filter_type = 'GAUSSIAN'
scene.cycles.sample_clamp_indirect = 0.0
scene.view_settings.view_transform = 'Standard'
bpy.context.view_layer.update()

# ---- added for rendering (the .blend has no active camera): camera
cam_auto = bpy.data.cameras.new('AutoCamera')
cam_auto.lens = 50.0
cam_auto.sensor_width = 36.0
cam_auto.clip_end = 1000.0
ob_auto_camera = bpy.data.objects.new('AutoCamera', cam_auto)
scene.collection.objects.link(ob_auto_camera)
ob_auto_camera.location = (1.94487, -2.06345, 1.38922)
ob_auto_camera.rotation_euler = (1.09748, -7.21219e-08, 0.694738)
scene.camera = ob_auto_camera
bpy.context.view_layer.update()
